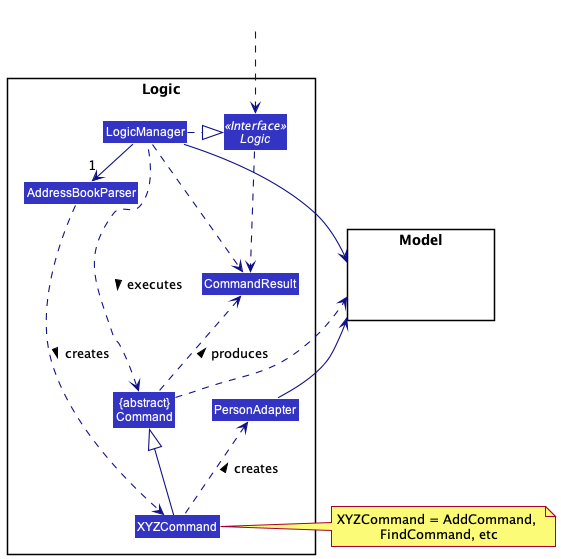

The diagram above was rendered by PlantUML. Its source (embedded in the PNG):
@startuml
!include style.puml
skinparam arrowThickness 1.1
skinparam arrowColor LOGIC_COLOR_T4
skinparam classBackgroundColor LOGIC_COLOR

package Logic {

Class AddressBookParser
Class XYZCommand
Class CommandResult
Class "{abstract}\nCommand" as Command
class PersonAdapter


Interface Logic <<Interface>>
Class LogicManager
}

package Model{
Class HiddenModel #FFFFFF
}

Class HiddenOutside #FFFFFF
HiddenOutside ..> Logic

LogicManager .right.|> Logic
LogicManager -right->"1" AddressBookParser
AddressBookParser ..> XYZCommand : creates >

XYZCommand -up-|> Command
XYZCommand  .up.> PersonAdapter : creates >
LogicManager .left.> Command : executes >

LogicManager --> Model
PersonAdapter -up-> Model
Command .right.> Model
note right of XYZCommand: XYZCommand = AddCommand, \nFindCommand, etc

Logic ..> CommandResult
LogicManager .down.> CommandResult
Command .up.> CommandResult : produces >
@enduml